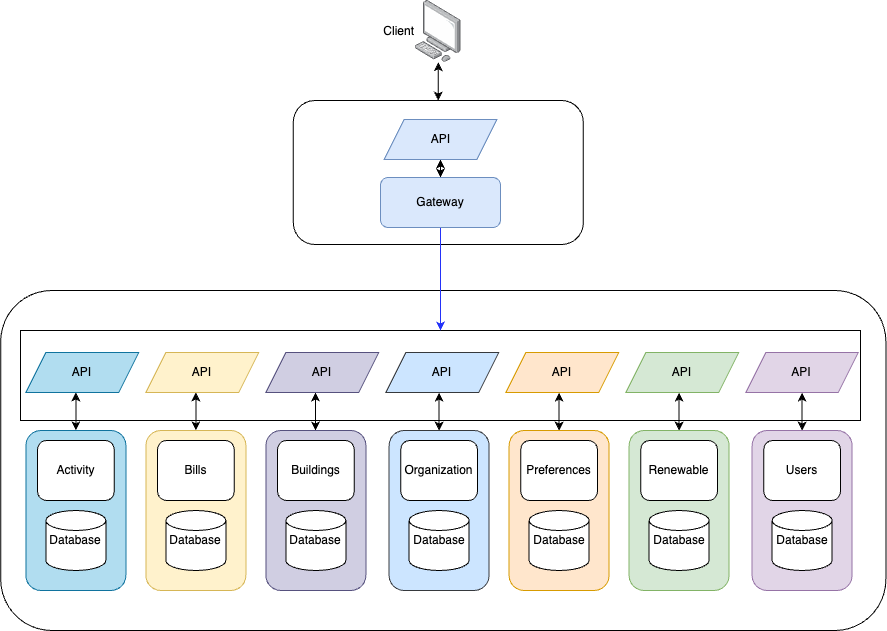

The diagram above was exported from draw.io. Its source (the exported page's mxGraphModel, read from the mxfile embedded in the PNG):
<mxGraphModel dx="2261" dy="771" grid="1" gridSize="10" guides="1" tooltips="1" connect="1" arrows="1" fold="1" page="1" pageScale="1" pageWidth="827" pageHeight="1169" math="0" shadow="0">
  <root>
    <mxCell id="0" />
    <mxCell id="1" parent="0" />
    <mxCell id="LWhP0RPDUS1XnhQUzU0X-16" value="" style="rounded=1;whiteSpace=wrap;html=1;" vertex="1" parent="1">
      <mxGeometry x="-39.8" y="320" width="885.2" height="340" as="geometry" />
    </mxCell>
    <mxCell id="LWhP0RPDUS1XnhQUzU0X-24" value="" style="rounded=0;whiteSpace=wrap;html=1;" vertex="1" parent="1">
      <mxGeometry x="-20" y="360" width="840" height="90" as="geometry" />
    </mxCell>
    <mxCell id="LWhP0RPDUS1XnhQUzU0X-4" value="" style="rounded=1;whiteSpace=wrap;html=1;" vertex="1" parent="1">
      <mxGeometry x="252.8" y="130" width="290" height="144" as="geometry" />
    </mxCell>
    <mxCell id="LWhP0RPDUS1XnhQUzU0X-54" style="edgeStyle=orthogonalEdgeStyle;rounded=0;orthogonalLoop=1;jettySize=auto;html=1;entryX=0.5;entryY=0;entryDx=0;entryDy=0;startArrow=classic;startFill=1;" edge="1" parent="1" source="LWhP0RPDUS1XnhQUzU0X-1" target="LWhP0RPDUS1XnhQUzU0X-26">
      <mxGeometry relative="1" as="geometry">
        <Array as="points">
          <mxPoint x="35" y="442" />
        </Array>
      </mxGeometry>
    </mxCell>
    <mxCell id="LWhP0RPDUS1XnhQUzU0X-1" value="API" style="shape=parallelogram;perimeter=parallelogramPerimeter;whiteSpace=wrap;html=1;fixedSize=1;fillColor=#b1ddf0;strokeColor=#10739e;" vertex="1" parent="1">
      <mxGeometry x="-14.600000000000001" y="382" width="112.8" height="40" as="geometry" />
    </mxCell>
    <mxCell id="LWhP0RPDUS1XnhQUzU0X-13" style="edgeStyle=orthogonalEdgeStyle;rounded=0;orthogonalLoop=1;jettySize=auto;html=1;startArrow=classic;startFill=1;" edge="1" parent="1" source="LWhP0RPDUS1XnhQUzU0X-2" target="LWhP0RPDUS1XnhQUzU0X-4">
      <mxGeometry relative="1" as="geometry" />
    </mxCell>
    <mxCell id="LWhP0RPDUS1XnhQUzU0X-2" value="Client" style="image;points=[];aspect=fixed;html=1;align=right;shadow=0;dashed=0;image=img/lib/allied_telesis/computer_and_terminals/Personal_Computer.svg;labelPosition=left;verticalLabelPosition=middle;verticalAlign=middle;" vertex="1" parent="1">
      <mxGeometry x="375" y="30" width="45.6" height="61.800000000000004" as="geometry" />
    </mxCell>
    <mxCell id="LWhP0RPDUS1XnhQUzU0X-15" style="edgeStyle=orthogonalEdgeStyle;rounded=0;orthogonalLoop=1;jettySize=auto;html=1;entryX=0.5;entryY=0;entryDx=0;entryDy=0;startArrow=classic;startFill=1;" edge="1" parent="1" source="LWhP0RPDUS1XnhQUzU0X-5" target="LWhP0RPDUS1XnhQUzU0X-14">
      <mxGeometry relative="1" as="geometry" />
    </mxCell>
    <mxCell id="LWhP0RPDUS1XnhQUzU0X-5" value="API" style="shape=parallelogram;perimeter=parallelogramPerimeter;whiteSpace=wrap;html=1;fixedSize=1;fillColor=#dae8fc;strokeColor=#6c8ebf;" vertex="1" parent="1">
      <mxGeometry x="343.6" y="149" width="112.8" height="40" as="geometry" />
    </mxCell>
    <mxCell id="LWhP0RPDUS1XnhQUzU0X-55" style="edgeStyle=orthogonalEdgeStyle;rounded=0;orthogonalLoop=1;jettySize=auto;html=1;entryX=0.5;entryY=0;entryDx=0;entryDy=0;startArrow=classic;startFill=1;" edge="1" parent="1" source="LWhP0RPDUS1XnhQUzU0X-6" target="LWhP0RPDUS1XnhQUzU0X-36">
      <mxGeometry relative="1" as="geometry">
        <Array as="points">
          <mxPoint x="155" y="442" />
        </Array>
      </mxGeometry>
    </mxCell>
    <mxCell id="LWhP0RPDUS1XnhQUzU0X-6" value="API" style="shape=parallelogram;perimeter=parallelogramPerimeter;whiteSpace=wrap;html=1;fixedSize=1;fillColor=#fff2cc;strokeColor=#d6b656;" vertex="1" parent="1">
      <mxGeometry x="105.4" y="382" width="112.8" height="40" as="geometry" />
    </mxCell>
    <mxCell id="LWhP0RPDUS1XnhQUzU0X-56" style="edgeStyle=orthogonalEdgeStyle;rounded=0;orthogonalLoop=1;jettySize=auto;html=1;startArrow=classic;startFill=1;" edge="1" parent="1" source="LWhP0RPDUS1XnhQUzU0X-7" target="LWhP0RPDUS1XnhQUzU0X-39">
      <mxGeometry relative="1" as="geometry">
        <Array as="points">
          <mxPoint x="275" y="430" />
          <mxPoint x="275" y="430" />
        </Array>
      </mxGeometry>
    </mxCell>
    <mxCell id="LWhP0RPDUS1XnhQUzU0X-7" value="API" style="shape=parallelogram;perimeter=parallelogramPerimeter;whiteSpace=wrap;html=1;fixedSize=1;fillColor=#d0cee2;strokeColor=#56517e;" vertex="1" parent="1">
      <mxGeometry x="225.4" y="382" width="112.8" height="40" as="geometry" />
    </mxCell>
    <mxCell id="LWhP0RPDUS1XnhQUzU0X-57" style="edgeStyle=orthogonalEdgeStyle;rounded=0;orthogonalLoop=1;jettySize=auto;html=1;entryX=0.5;entryY=0;entryDx=0;entryDy=0;startArrow=classic;startFill=1;" edge="1" parent="1" source="LWhP0RPDUS1XnhQUzU0X-8" target="LWhP0RPDUS1XnhQUzU0X-42">
      <mxGeometry relative="1" as="geometry">
        <Array as="points">
          <mxPoint x="399" y="442" />
        </Array>
      </mxGeometry>
    </mxCell>
    <mxCell id="LWhP0RPDUS1XnhQUzU0X-8" value="API" style="shape=parallelogram;perimeter=parallelogramPerimeter;whiteSpace=wrap;html=1;fixedSize=1;fillColor=#cce5ff;strokeColor=#36393d;" vertex="1" parent="1">
      <mxGeometry x="345.4" y="382" width="112.8" height="40" as="geometry" />
    </mxCell>
    <mxCell id="LWhP0RPDUS1XnhQUzU0X-58" style="edgeStyle=orthogonalEdgeStyle;rounded=0;orthogonalLoop=1;jettySize=auto;html=1;entryX=0.5;entryY=0;entryDx=0;entryDy=0;startArrow=classic;startFill=1;" edge="1" parent="1" source="LWhP0RPDUS1XnhQUzU0X-9" target="LWhP0RPDUS1XnhQUzU0X-45">
      <mxGeometry relative="1" as="geometry">
        <Array as="points">
          <mxPoint x="519" y="442" />
        </Array>
      </mxGeometry>
    </mxCell>
    <mxCell id="LWhP0RPDUS1XnhQUzU0X-9" value="API" style="shape=parallelogram;perimeter=parallelogramPerimeter;whiteSpace=wrap;html=1;fixedSize=1;fillColor=#ffe6cc;strokeColor=#d79b00;" vertex="1" parent="1">
      <mxGeometry x="465.4" y="382" width="112.8" height="40" as="geometry" />
    </mxCell>
    <mxCell id="LWhP0RPDUS1XnhQUzU0X-59" style="edgeStyle=orthogonalEdgeStyle;rounded=0;orthogonalLoop=1;jettySize=auto;html=1;entryX=0.5;entryY=0;entryDx=0;entryDy=0;startArrow=classic;startFill=1;" edge="1" parent="1" source="LWhP0RPDUS1XnhQUzU0X-10" target="LWhP0RPDUS1XnhQUzU0X-48">
      <mxGeometry relative="1" as="geometry">
        <Array as="points">
          <mxPoint x="639" y="442" />
        </Array>
      </mxGeometry>
    </mxCell>
    <mxCell id="LWhP0RPDUS1XnhQUzU0X-10" value="API" style="shape=parallelogram;perimeter=parallelogramPerimeter;whiteSpace=wrap;html=1;fixedSize=1;fillColor=#d5e8d4;strokeColor=#82b366;" vertex="1" parent="1">
      <mxGeometry x="585.4" y="382" width="112.8" height="40" as="geometry" />
    </mxCell>
    <mxCell id="LWhP0RPDUS1XnhQUzU0X-60" style="edgeStyle=orthogonalEdgeStyle;rounded=0;orthogonalLoop=1;jettySize=auto;html=1;entryX=0.5;entryY=0;entryDx=0;entryDy=0;startArrow=classic;startFill=1;" edge="1" parent="1" source="LWhP0RPDUS1XnhQUzU0X-11" target="LWhP0RPDUS1XnhQUzU0X-51">
      <mxGeometry relative="1" as="geometry" />
    </mxCell>
    <mxCell id="LWhP0RPDUS1XnhQUzU0X-11" value="API" style="shape=parallelogram;perimeter=parallelogramPerimeter;whiteSpace=wrap;html=1;fixedSize=1;fillColor=#e1d5e7;strokeColor=#9673a6;" vertex="1" parent="1">
      <mxGeometry x="705.4" y="382" width="112.4" height="40" as="geometry" />
    </mxCell>
    <mxCell id="LWhP0RPDUS1XnhQUzU0X-25" style="edgeStyle=orthogonalEdgeStyle;rounded=0;orthogonalLoop=1;jettySize=auto;html=1;entryX=0.5;entryY=0;entryDx=0;entryDy=0;strokeColor=#2332f9;" edge="1" parent="1" source="LWhP0RPDUS1XnhQUzU0X-14" target="LWhP0RPDUS1XnhQUzU0X-24">
      <mxGeometry relative="1" as="geometry" />
    </mxCell>
    <mxCell id="LWhP0RPDUS1XnhQUzU0X-14" value="Gateway" style="rounded=1;whiteSpace=wrap;html=1;fillColor=#dae8fc;strokeColor=#6c8ebf;" vertex="1" parent="1">
      <mxGeometry x="340" y="207" width="120" height="50" as="geometry" />
    </mxCell>
    <mxCell id="LWhP0RPDUS1XnhQUzU0X-26" value="" style="rounded=1;whiteSpace=wrap;html=1;fillColor=#b1ddf0;strokeColor=#10739e;" vertex="1" parent="1">
      <mxGeometry x="-14.6" y="460" width="100" height="160" as="geometry" />
    </mxCell>
    <mxCell id="LWhP0RPDUS1XnhQUzU0X-28" value="Activity" style="rounded=1;whiteSpace=wrap;html=1;" vertex="1" parent="1">
      <mxGeometry x="-2.9000000000000004" y="470" width="76.6" height="60" as="geometry" />
    </mxCell>
    <mxCell id="LWhP0RPDUS1XnhQUzU0X-31" value="Database" style="strokeWidth=1;html=1;shape=mxgraph.flowchart.database;whiteSpace=wrap;" vertex="1" parent="1">
      <mxGeometry x="5.400000000000011" y="540" width="60" height="60" as="geometry" />
    </mxCell>
    <mxCell id="LWhP0RPDUS1XnhQUzU0X-36" value="" style="rounded=1;whiteSpace=wrap;html=1;fillColor=#fff2cc;strokeColor=#d6b656;" vertex="1" parent="1">
      <mxGeometry x="105.4" y="460" width="100" height="160" as="geometry" />
    </mxCell>
    <mxCell id="LWhP0RPDUS1XnhQUzU0X-37" value="Bills" style="rounded=1;whiteSpace=wrap;html=1;" vertex="1" parent="1">
      <mxGeometry x="117.1" y="470" width="76.6" height="60" as="geometry" />
    </mxCell>
    <mxCell id="LWhP0RPDUS1XnhQUzU0X-38" value="Database" style="strokeWidth=1;html=1;shape=mxgraph.flowchart.database;whiteSpace=wrap;" vertex="1" parent="1">
      <mxGeometry x="125.4" y="540" width="60" height="60" as="geometry" />
    </mxCell>
    <mxCell id="LWhP0RPDUS1XnhQUzU0X-39" value="" style="rounded=1;whiteSpace=wrap;html=1;fillColor=#d0cee2;strokeColor=#56517e;" vertex="1" parent="1">
      <mxGeometry x="225.4" y="460" width="100" height="160" as="geometry" />
    </mxCell>
    <mxCell id="LWhP0RPDUS1XnhQUzU0X-40" value="Buildings" style="rounded=1;whiteSpace=wrap;html=1;" vertex="1" parent="1">
      <mxGeometry x="237.1" y="470" width="76.6" height="60" as="geometry" />
    </mxCell>
    <mxCell id="LWhP0RPDUS1XnhQUzU0X-41" value="Database" style="strokeWidth=1;html=1;shape=mxgraph.flowchart.database;whiteSpace=wrap;" vertex="1" parent="1">
      <mxGeometry x="245.4" y="540" width="60" height="60" as="geometry" />
    </mxCell>
    <mxCell id="LWhP0RPDUS1XnhQUzU0X-42" value="" style="rounded=1;whiteSpace=wrap;html=1;fillColor=#cce5ff;strokeColor=#36393d;" vertex="1" parent="1">
      <mxGeometry x="348.59999999999997" y="460" width="100" height="160" as="geometry" />
    </mxCell>
    <mxCell id="LWhP0RPDUS1XnhQUzU0X-43" value="Organization" style="rounded=1;whiteSpace=wrap;html=1;" vertex="1" parent="1">
      <mxGeometry x="360.3" y="470" width="76.6" height="60" as="geometry" />
    </mxCell>
    <mxCell id="LWhP0RPDUS1XnhQUzU0X-44" value="Database" style="strokeWidth=1;html=1;shape=mxgraph.flowchart.database;whiteSpace=wrap;" vertex="1" parent="1">
      <mxGeometry x="368.6" y="540" width="60" height="60" as="geometry" />
    </mxCell>
    <mxCell id="LWhP0RPDUS1XnhQUzU0X-45" value="" style="rounded=1;whiteSpace=wrap;html=1;fillColor=#ffe6cc;strokeColor=#d79b00;" vertex="1" parent="1">
      <mxGeometry x="468.6" y="460" width="100" height="160" as="geometry" />
    </mxCell>
    <mxCell id="LWhP0RPDUS1XnhQUzU0X-46" value="Preferences" style="rounded=1;whiteSpace=wrap;html=1;" vertex="1" parent="1">
      <mxGeometry x="480.29999999999995" y="470" width="76.6" height="60" as="geometry" />
    </mxCell>
    <mxCell id="LWhP0RPDUS1XnhQUzU0X-47" value="Database" style="strokeWidth=1;html=1;shape=mxgraph.flowchart.database;whiteSpace=wrap;" vertex="1" parent="1">
      <mxGeometry x="488.6" y="540" width="60" height="60" as="geometry" />
    </mxCell>
    <mxCell id="LWhP0RPDUS1XnhQUzU0X-48" value="" style="rounded=1;whiteSpace=wrap;html=1;fillColor=#d5e8d4;strokeColor=#82b366;" vertex="1" parent="1">
      <mxGeometry x="588.6" y="460" width="100" height="160" as="geometry" />
    </mxCell>
    <mxCell id="LWhP0RPDUS1XnhQUzU0X-49" value="Renewable" style="rounded=1;whiteSpace=wrap;html=1;" vertex="1" parent="1">
      <mxGeometry x="600.3" y="470" width="76.6" height="60" as="geometry" />
    </mxCell>
    <mxCell id="LWhP0RPDUS1XnhQUzU0X-50" value="Database" style="strokeWidth=1;html=1;shape=mxgraph.flowchart.database;whiteSpace=wrap;" vertex="1" parent="1">
      <mxGeometry x="608.6" y="540" width="60" height="60" as="geometry" />
    </mxCell>
    <mxCell id="LWhP0RPDUS1XnhQUzU0X-51" value="" style="rounded=1;whiteSpace=wrap;html=1;fillColor=#e1d5e7;strokeColor=#9673a6;" vertex="1" parent="1">
      <mxGeometry x="711.6" y="460" width="100" height="160" as="geometry" />
    </mxCell>
    <mxCell id="LWhP0RPDUS1XnhQUzU0X-52" value="Users" style="rounded=1;whiteSpace=wrap;html=1;" vertex="1" parent="1">
      <mxGeometry x="723.3" y="470" width="76.6" height="60" as="geometry" />
    </mxCell>
    <mxCell id="LWhP0RPDUS1XnhQUzU0X-53" value="Database" style="strokeWidth=1;html=1;shape=mxgraph.flowchart.database;whiteSpace=wrap;" vertex="1" parent="1">
      <mxGeometry x="731.6" y="540" width="60" height="60" as="geometry" />
    </mxCell>
  </root>
</mxGraphModel>